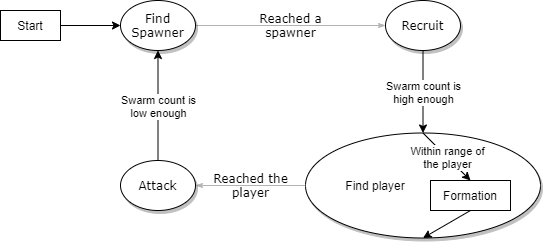

The diagram above was exported from draw.io. Its source (the exported page's mxGraphModel, read from the mxfile embedded in the PNG):
<mxGraphModel dx="1737" dy="890" grid="1" gridSize="10" guides="1" tooltips="1" connect="1" arrows="1" fold="1" page="1" pageScale="1" pageWidth="1100" pageHeight="850" background="#ffffff" math="0" shadow="0">
  <root>
    <mxCell id="0" />
    <mxCell id="1" parent="0" />
    <mxCell id="1ea317790d2ca983-15" value="Reached the&lt;br&gt;player" style="edgeStyle=none;rounded=1;html=1;labelBackgroundColor=none;startArrow=none;startFill=0;startSize=5;endArrow=classicThin;endFill=1;endSize=5;jettySize=auto;orthogonalLoop=1;strokeColor=#B3B3B3;strokeWidth=1;fontFamily=Verdana;fontSize=12" parent="1" source="1ea317790d2ca983-3" target="1ea317790d2ca983-4" edge="1">
      <mxGeometry relative="1" as="geometry" />
    </mxCell>
    <mxCell id="1ea317790d2ca983-3" value="&lt;span&gt;&lt;br&gt;&lt;/span&gt;" style="ellipse;whiteSpace=wrap;html=1;rounded=0;shadow=1;comic=0;labelBackgroundColor=none;strokeWidth=1;fontFamily=Verdana;fontSize=12;align=center;" parent="1" vertex="1">
      <mxGeometry x="395" y="322.5" width="235" height="105" as="geometry" />
    </mxCell>
    <mxCell id="1ea317790d2ca983-4" value="&lt;span&gt;Attack&lt;br&gt;&lt;/span&gt;" style="ellipse;whiteSpace=wrap;html=1;rounded=0;shadow=1;comic=0;labelBackgroundColor=none;strokeWidth=1;fontFamily=Verdana;fontSize=12;align=center;" parent="1" vertex="1">
      <mxGeometry x="210" y="350" width="75" height="50" as="geometry" />
    </mxCell>
    <mxCell id="1ea317790d2ca983-19" value="Reached a&lt;br&gt;spawner" style="edgeStyle=none;rounded=1;html=1;labelBackgroundColor=none;startArrow=none;startFill=0;startSize=5;endArrow=classicThin;endFill=1;endSize=5;jettySize=auto;orthogonalLoop=1;strokeColor=#B3B3B3;strokeWidth=1;fontFamily=Verdana;fontSize=12" parent="1" source="1ea317790d2ca983-9" target="1ea317790d2ca983-10" edge="1">
      <mxGeometry relative="1" as="geometry" />
    </mxCell>
    <mxCell id="1ea317790d2ca983-9" value="Find Spawner" style="ellipse;whiteSpace=wrap;html=1;rounded=0;shadow=1;comic=0;labelBackgroundColor=none;strokeWidth=1;fontFamily=Verdana;fontSize=12;align=center;" parent="1" vertex="1">
      <mxGeometry x="210" y="190" width="75" height="50" as="geometry" />
    </mxCell>
    <mxCell id="1ea317790d2ca983-10" value="&lt;span&gt;Recruit&lt;br&gt;&lt;/span&gt;" style="ellipse;whiteSpace=wrap;html=1;rounded=0;shadow=1;comic=0;labelBackgroundColor=none;strokeWidth=1;fontFamily=Verdana;fontSize=12;align=center;" parent="1" vertex="1">
      <mxGeometry x="475" y="190" width="75" height="50" as="geometry" />
    </mxCell>
    <mxCell id="smiONFrkLY7v9DB89KXX-16" value="" style="edgeStyle=orthogonalEdgeStyle;rounded=0;orthogonalLoop=1;jettySize=auto;html=1;" edge="1" parent="1" source="smiONFrkLY7v9DB89KXX-1" target="1ea317790d2ca983-9">
      <mxGeometry relative="1" as="geometry" />
    </mxCell>
    <mxCell id="smiONFrkLY7v9DB89KXX-1" value="Start" style="rounded=0;whiteSpace=wrap;html=1;" vertex="1" parent="1">
      <mxGeometry x="90" y="200" width="60" height="30" as="geometry" />
    </mxCell>
    <mxCell id="smiONFrkLY7v9DB89KXX-8" value="" style="endArrow=classic;html=1;" edge="1" parent="1" source="1ea317790d2ca983-4" target="1ea317790d2ca983-9">
      <mxGeometry relative="1" as="geometry">
        <mxPoint x="500" y="450" as="sourcePoint" />
        <mxPoint x="600" y="450" as="targetPoint" />
      </mxGeometry>
    </mxCell>
    <mxCell id="smiONFrkLY7v9DB89KXX-9" value="Swarm count is&lt;br&gt;low enough" style="edgeLabel;resizable=0;html=1;align=center;verticalAlign=middle;" connectable="0" vertex="1" parent="smiONFrkLY7v9DB89KXX-8">
      <mxGeometry relative="1" as="geometry" />
    </mxCell>
    <mxCell id="smiONFrkLY7v9DB89KXX-13" value="" style="endArrow=classic;html=1;" edge="1" parent="1" source="1ea317790d2ca983-10" target="1ea317790d2ca983-3">
      <mxGeometry relative="1" as="geometry">
        <mxPoint x="500" y="450" as="sourcePoint" />
        <mxPoint x="600" y="450" as="targetPoint" />
      </mxGeometry>
    </mxCell>
    <mxCell id="smiONFrkLY7v9DB89KXX-14" value="Swarm count is&lt;br&gt;high enough" style="edgeLabel;resizable=0;html=1;align=center;verticalAlign=middle;" connectable="0" vertex="1" parent="smiONFrkLY7v9DB89KXX-13">
      <mxGeometry relative="1" as="geometry" />
    </mxCell>
    <mxCell id="smiONFrkLY7v9DB89KXX-17" style="edgeStyle=orthogonalEdgeStyle;rounded=0;orthogonalLoop=1;jettySize=auto;html=1;exitX=0.5;exitY=1;exitDx=0;exitDy=0;" edge="1" parent="1" source="smiONFrkLY7v9DB89KXX-1" target="smiONFrkLY7v9DB89KXX-1">
      <mxGeometry relative="1" as="geometry" />
    </mxCell>
    <mxCell id="smiONFrkLY7v9DB89KXX-18" value="Formation" style="rounded=0;whiteSpace=wrap;html=1;" vertex="1" parent="1">
      <mxGeometry x="520" y="370" width="80" height="30" as="geometry" />
    </mxCell>
    <mxCell id="smiONFrkLY7v9DB89KXX-22" value="" style="endArrow=classic;html=1;entryX=0.5;entryY=0;entryDx=0;entryDy=0;exitX=0.5;exitY=0;exitDx=0;exitDy=0;" edge="1" parent="1" source="1ea317790d2ca983-3" target="smiONFrkLY7v9DB89KXX-18">
      <mxGeometry relative="1" as="geometry">
        <mxPoint x="500" y="430" as="sourcePoint" />
        <mxPoint x="600" y="430" as="targetPoint" />
      </mxGeometry>
    </mxCell>
    <mxCell id="smiONFrkLY7v9DB89KXX-23" value="Within range of&lt;br&gt;the player" style="edgeLabel;resizable=0;html=1;align=center;verticalAlign=middle;" connectable="0" vertex="1" parent="smiONFrkLY7v9DB89KXX-22">
      <mxGeometry relative="1" as="geometry" />
    </mxCell>
    <mxCell id="smiONFrkLY7v9DB89KXX-24" value="" style="endArrow=classic;html=1;entryX=0.5;entryY=1;entryDx=0;entryDy=0;exitX=0.5;exitY=1;exitDx=0;exitDy=0;" edge="1" parent="1" source="smiONFrkLY7v9DB89KXX-18" target="1ea317790d2ca983-3">
      <mxGeometry width="50" height="50" relative="1" as="geometry">
        <mxPoint x="530" y="450" as="sourcePoint" />
        <mxPoint x="580" y="400" as="targetPoint" />
      </mxGeometry>
    </mxCell>
    <mxCell id="smiONFrkLY7v9DB89KXX-25" value="Find player" style="text;html=1;strokeColor=none;fillColor=none;align=center;verticalAlign=middle;whiteSpace=wrap;rounded=0;" vertex="1" parent="1">
      <mxGeometry x="430" y="365" width="70" height="20" as="geometry" />
    </mxCell>
  </root>
</mxGraphModel>